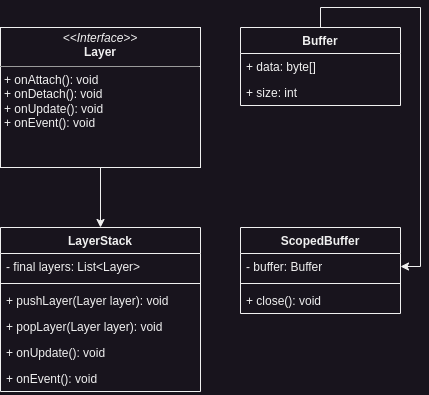

The diagram above was exported from draw.io. Its source (the exported page's mxGraphModel, read from the mxfile embedded in the PNG):
<mxGraphModel dx="474" dy="762" grid="1" gridSize="10" guides="1" tooltips="1" connect="1" arrows="1" fold="1" page="1" pageScale="1" pageWidth="850" pageHeight="1100" math="0" shadow="0">
  <root>
    <mxCell id="0" />
    <mxCell id="1" parent="0" />
    <mxCell id="XusHui0NykKMPWa3Wbu0-9" style="edgeStyle=orthogonalEdgeStyle;rounded=0;orthogonalLoop=1;jettySize=auto;html=1;exitX=0.5;exitY=1;exitDx=0;exitDy=0;" edge="1" parent="1" source="XusHui0NykKMPWa3Wbu0-1" target="XusHui0NykKMPWa3Wbu0-2">
      <mxGeometry relative="1" as="geometry" />
    </mxCell>
    <mxCell id="XusHui0NykKMPWa3Wbu0-1" value="&lt;p style=&quot;margin:0px;margin-top:4px;text-align:center;&quot;&gt;&lt;i&gt;&amp;lt;&amp;lt;Interface&amp;gt;&amp;gt;&lt;/i&gt;&lt;br&gt;&lt;b&gt;Layer&lt;/b&gt;&lt;/p&gt;&lt;hr size=&quot;1&quot;&gt;&lt;p style=&quot;margin:0px;margin-left:4px;&quot;&gt;+ onAttach(): void&lt;/p&gt;&lt;p style=&quot;margin:0px;margin-left:4px;&quot;&gt;+ onDetach(): void&lt;/p&gt;&lt;p style=&quot;margin:0px;margin-left:4px;&quot;&gt;+ onUpdate(): void&lt;/p&gt;&lt;p style=&quot;margin:0px;margin-left:4px;&quot;&gt;+ onEvent(): void&lt;/p&gt;" style="verticalAlign=top;align=left;overflow=fill;fontSize=12;fontFamily=Helvetica;html=1;whiteSpace=wrap;" vertex="1" parent="1">
      <mxGeometry x="40" y="120" width="200" height="140" as="geometry" />
    </mxCell>
    <mxCell id="XusHui0NykKMPWa3Wbu0-2" value="LayerStack" style="swimlane;fontStyle=1;align=center;verticalAlign=top;childLayout=stackLayout;horizontal=1;startSize=26;horizontalStack=0;resizeParent=1;resizeParentMax=0;resizeLast=0;collapsible=1;marginBottom=0;whiteSpace=wrap;html=1;" vertex="1" parent="1">
      <mxGeometry x="40" y="320" width="200" height="164" as="geometry" />
    </mxCell>
    <mxCell id="XusHui0NykKMPWa3Wbu0-3" value="- final layers: List&amp;lt;Layer&amp;gt;" style="text;strokeColor=none;fillColor=none;align=left;verticalAlign=top;spacingLeft=4;spacingRight=4;overflow=hidden;rotatable=0;points=[[0,0.5],[1,0.5]];portConstraint=eastwest;whiteSpace=wrap;html=1;" vertex="1" parent="XusHui0NykKMPWa3Wbu0-2">
      <mxGeometry y="26" width="200" height="26" as="geometry" />
    </mxCell>
    <mxCell id="XusHui0NykKMPWa3Wbu0-4" value="" style="line;strokeWidth=1;fillColor=none;align=left;verticalAlign=middle;spacingTop=-1;spacingLeft=3;spacingRight=3;rotatable=0;labelPosition=right;points=[];portConstraint=eastwest;strokeColor=inherit;" vertex="1" parent="XusHui0NykKMPWa3Wbu0-2">
      <mxGeometry y="52" width="200" height="8" as="geometry" />
    </mxCell>
    <mxCell id="XusHui0NykKMPWa3Wbu0-5" value="+ pushLayer(Layer layer): void" style="text;strokeColor=none;fillColor=none;align=left;verticalAlign=top;spacingLeft=4;spacingRight=4;overflow=hidden;rotatable=0;points=[[0,0.5],[1,0.5]];portConstraint=eastwest;whiteSpace=wrap;html=1;" vertex="1" parent="XusHui0NykKMPWa3Wbu0-2">
      <mxGeometry y="60" width="200" height="26" as="geometry" />
    </mxCell>
    <mxCell id="XusHui0NykKMPWa3Wbu0-6" value="+ popLayer(Layer layer): void" style="text;strokeColor=none;fillColor=none;align=left;verticalAlign=top;spacingLeft=4;spacingRight=4;overflow=hidden;rotatable=0;points=[[0,0.5],[1,0.5]];portConstraint=eastwest;whiteSpace=wrap;html=1;" vertex="1" parent="XusHui0NykKMPWa3Wbu0-2">
      <mxGeometry y="86" width="200" height="26" as="geometry" />
    </mxCell>
    <mxCell id="XusHui0NykKMPWa3Wbu0-7" value="+ onUpdate(): void" style="text;strokeColor=none;fillColor=none;align=left;verticalAlign=top;spacingLeft=4;spacingRight=4;overflow=hidden;rotatable=0;points=[[0,0.5],[1,0.5]];portConstraint=eastwest;whiteSpace=wrap;html=1;" vertex="1" parent="XusHui0NykKMPWa3Wbu0-2">
      <mxGeometry y="112" width="200" height="26" as="geometry" />
    </mxCell>
    <mxCell id="XusHui0NykKMPWa3Wbu0-8" value="+ onEvent(): void" style="text;strokeColor=none;fillColor=none;align=left;verticalAlign=top;spacingLeft=4;spacingRight=4;overflow=hidden;rotatable=0;points=[[0,0.5],[1,0.5]];portConstraint=eastwest;whiteSpace=wrap;html=1;" vertex="1" parent="XusHui0NykKMPWa3Wbu0-2">
      <mxGeometry y="138" width="200" height="26" as="geometry" />
    </mxCell>
    <mxCell id="XusHui0NykKMPWa3Wbu0-19" style="edgeStyle=orthogonalEdgeStyle;rounded=0;orthogonalLoop=1;jettySize=auto;html=1;exitX=0.5;exitY=0;exitDx=0;exitDy=0;entryX=1;entryY=0.5;entryDx=0;entryDy=0;" edge="1" parent="1" source="XusHui0NykKMPWa3Wbu0-10" target="XusHui0NykKMPWa3Wbu0-16">
      <mxGeometry relative="1" as="geometry" />
    </mxCell>
    <mxCell id="XusHui0NykKMPWa3Wbu0-10" value="Buffer" style="swimlane;fontStyle=1;align=center;verticalAlign=top;childLayout=stackLayout;horizontal=1;startSize=26;horizontalStack=0;resizeParent=1;resizeParentMax=0;resizeLast=0;collapsible=1;marginBottom=0;whiteSpace=wrap;html=1;" vertex="1" parent="1">
      <mxGeometry x="280" y="120" width="160" height="78" as="geometry" />
    </mxCell>
    <mxCell id="XusHui0NykKMPWa3Wbu0-11" value="+ data: byte[]" style="text;strokeColor=none;fillColor=none;align=left;verticalAlign=top;spacingLeft=4;spacingRight=4;overflow=hidden;rotatable=0;points=[[0,0.5],[1,0.5]];portConstraint=eastwest;whiteSpace=wrap;html=1;" vertex="1" parent="XusHui0NykKMPWa3Wbu0-10">
      <mxGeometry y="26" width="160" height="26" as="geometry" />
    </mxCell>
    <mxCell id="XusHui0NykKMPWa3Wbu0-14" value="+ size: int" style="text;strokeColor=none;fillColor=none;align=left;verticalAlign=top;spacingLeft=4;spacingRight=4;overflow=hidden;rotatable=0;points=[[0,0.5],[1,0.5]];portConstraint=eastwest;whiteSpace=wrap;html=1;" vertex="1" parent="XusHui0NykKMPWa3Wbu0-10">
      <mxGeometry y="52" width="160" height="26" as="geometry" />
    </mxCell>
    <mxCell id="XusHui0NykKMPWa3Wbu0-15" value="ScopedBuffer" style="swimlane;fontStyle=1;align=center;verticalAlign=top;childLayout=stackLayout;horizontal=1;startSize=26;horizontalStack=0;resizeParent=1;resizeParentMax=0;resizeLast=0;collapsible=1;marginBottom=0;whiteSpace=wrap;html=1;" vertex="1" parent="1">
      <mxGeometry x="280" y="320" width="160" height="86" as="geometry" />
    </mxCell>
    <mxCell id="XusHui0NykKMPWa3Wbu0-16" value="- buffer: Buffer" style="text;strokeColor=none;fillColor=none;align=left;verticalAlign=top;spacingLeft=4;spacingRight=4;overflow=hidden;rotatable=0;points=[[0,0.5],[1,0.5]];portConstraint=eastwest;whiteSpace=wrap;html=1;" vertex="1" parent="XusHui0NykKMPWa3Wbu0-15">
      <mxGeometry y="26" width="160" height="26" as="geometry" />
    </mxCell>
    <mxCell id="XusHui0NykKMPWa3Wbu0-17" value="" style="line;strokeWidth=1;fillColor=none;align=left;verticalAlign=middle;spacingTop=-1;spacingLeft=3;spacingRight=3;rotatable=0;labelPosition=right;points=[];portConstraint=eastwest;strokeColor=inherit;" vertex="1" parent="XusHui0NykKMPWa3Wbu0-15">
      <mxGeometry y="52" width="160" height="8" as="geometry" />
    </mxCell>
    <mxCell id="XusHui0NykKMPWa3Wbu0-18" value="+ close(): void" style="text;strokeColor=none;fillColor=none;align=left;verticalAlign=top;spacingLeft=4;spacingRight=4;overflow=hidden;rotatable=0;points=[[0,0.5],[1,0.5]];portConstraint=eastwest;whiteSpace=wrap;html=1;" vertex="1" parent="XusHui0NykKMPWa3Wbu0-15">
      <mxGeometry y="60" width="160" height="26" as="geometry" />
    </mxCell>
  </root>
</mxGraphModel>